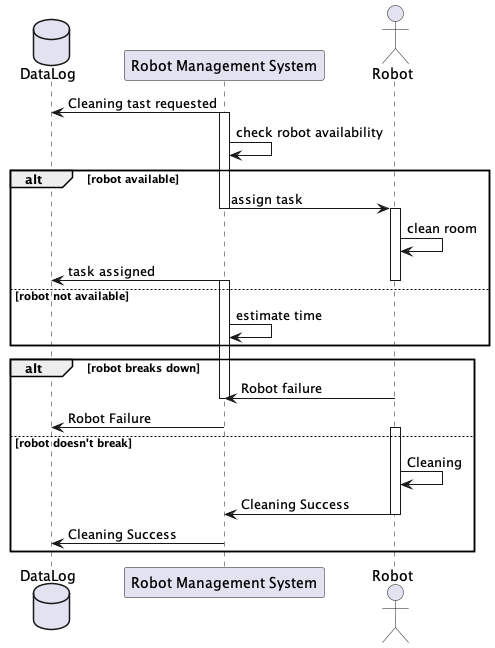

The diagram above was rendered by PlantUML. Its source (embedded in the PNG):
@startuml Data_Log

database DataLog as DL
participant "Robot Management System" as RMS
actor Robot

RMS -> DL: Cleaning tast requested

activate RMS
RMS -> RMS: check robot availability

alt robot available
RMS -> Robot: assign task
deactivate RMS
activate Robot
Robot -> Robot: clean room
RMS -> DL: task assigned 
deactivate Robot

else robot not available

activate RMS
RMS -> RMS: estimate time
end

alt robot breaks down
Robot -> RMS: Robot failure
deactivate RMS
RMS -> DL: Robot Failure

activate Robot
else robot doesn't break
Robot -> Robot: Cleaning
Robot -> RMS: Cleaning Success
deactivate Robot
RMS -> DL: Cleaning Success
end
@enduml